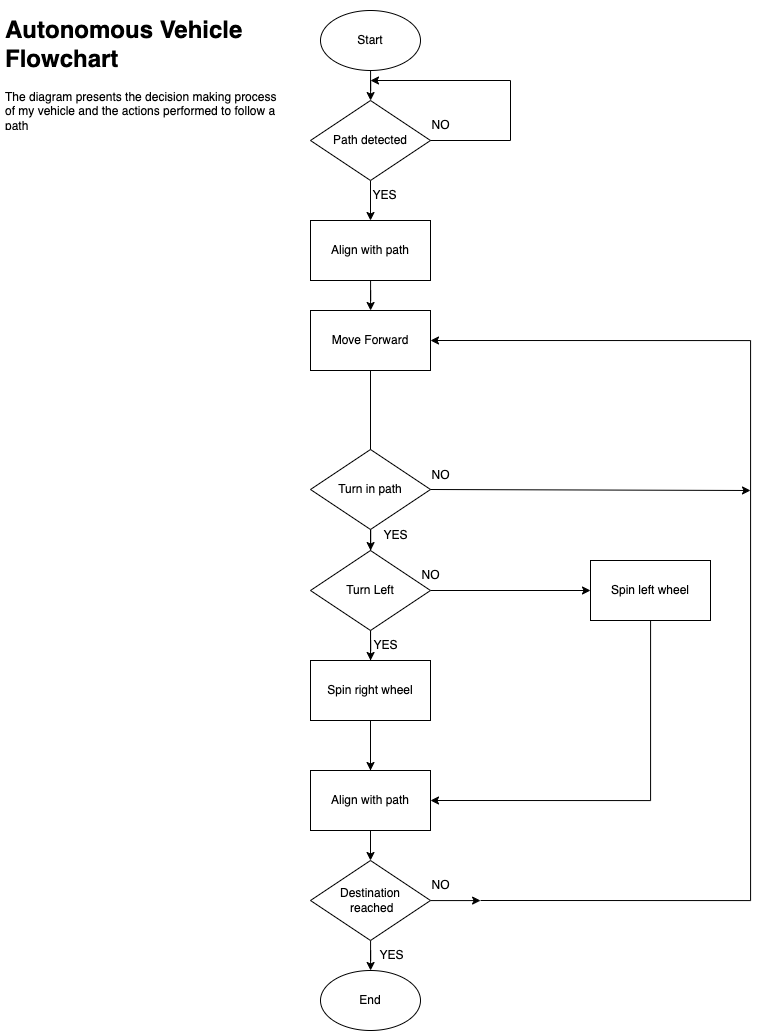

The diagram above was exported from draw.io. Its source (the exported page's mxGraphModel, read from the mxfile embedded in the PNG):
<mxGraphModel dx="1825" dy="971" grid="1" gridSize="10" guides="1" tooltips="1" connect="1" arrows="1" fold="1" page="1" pageScale="1" pageWidth="827" pageHeight="1169" math="0" shadow="0">
  <root>
    <mxCell id="0" />
    <mxCell id="1" parent="0" />
    <mxCell id="6i7yjvrHyNfrFuVv_sWX-44" value="" style="endArrow=classic;html=1;rounded=0;entryX=0.5;entryY=0;entryDx=0;entryDy=0;exitX=0.5;exitY=1;exitDx=0;exitDy=0;" parent="1" target="6i7yjvrHyNfrFuVv_sWX-38" edge="1" source="6i7yjvrHyNfrFuVv_sWX-6">
      <mxGeometry width="50" height="50" relative="1" as="geometry">
        <mxPoint x="400" y="420" as="sourcePoint" />
        <mxPoint x="480" y="600" as="targetPoint" />
      </mxGeometry>
    </mxCell>
    <mxCell id="6i7yjvrHyNfrFuVv_sWX-3" value="" style="edgeStyle=orthogonalEdgeStyle;rounded=0;orthogonalLoop=1;jettySize=auto;html=1;" parent="1" source="6i7yjvrHyNfrFuVv_sWX-1" target="6i7yjvrHyNfrFuVv_sWX-2" edge="1">
      <mxGeometry relative="1" as="geometry" />
    </mxCell>
    <mxCell id="6i7yjvrHyNfrFuVv_sWX-1" value="Start" style="strokeWidth=1;html=1;shape=mxgraph.flowchart.start_1;whiteSpace=wrap;" parent="1" vertex="1">
      <mxGeometry x="350" y="20" width="100" height="60" as="geometry" />
    </mxCell>
    <mxCell id="6i7yjvrHyNfrFuVv_sWX-5" value="" style="edgeStyle=orthogonalEdgeStyle;rounded=0;orthogonalLoop=1;jettySize=auto;html=1;" parent="1" source="6i7yjvrHyNfrFuVv_sWX-2" target="6i7yjvrHyNfrFuVv_sWX-4" edge="1">
      <mxGeometry relative="1" as="geometry" />
    </mxCell>
    <mxCell id="6i7yjvrHyNfrFuVv_sWX-2" value="Path detected" style="rhombus;whiteSpace=wrap;html=1;strokeWidth=1;" parent="1" vertex="1">
      <mxGeometry x="340" y="110" width="120" height="80" as="geometry" />
    </mxCell>
    <mxCell id="6i7yjvrHyNfrFuVv_sWX-7" value="" style="edgeStyle=orthogonalEdgeStyle;rounded=0;orthogonalLoop=1;jettySize=auto;html=1;" parent="1" source="6i7yjvrHyNfrFuVv_sWX-4" target="6i7yjvrHyNfrFuVv_sWX-6" edge="1">
      <mxGeometry relative="1" as="geometry" />
    </mxCell>
    <mxCell id="6i7yjvrHyNfrFuVv_sWX-4" value="Align with path" style="whiteSpace=wrap;html=1;strokeWidth=1;" parent="1" vertex="1">
      <mxGeometry x="340" y="230" width="120" height="60" as="geometry" />
    </mxCell>
    <mxCell id="6i7yjvrHyNfrFuVv_sWX-6" value="Move Forward" style="whiteSpace=wrap;html=1;strokeWidth=1;" parent="1" vertex="1">
      <mxGeometry x="340" y="320" width="120" height="60" as="geometry" />
    </mxCell>
    <mxCell id="6i7yjvrHyNfrFuVv_sWX-24" value="" style="edgeStyle=orthogonalEdgeStyle;rounded=0;orthogonalLoop=1;jettySize=auto;html=1;" parent="1" source="6i7yjvrHyNfrFuVv_sWX-21" target="6i7yjvrHyNfrFuVv_sWX-23" edge="1">
      <mxGeometry relative="1" as="geometry" />
    </mxCell>
    <mxCell id="6i7yjvrHyNfrFuVv_sWX-21" value="Turn in path" style="rhombus;whiteSpace=wrap;html=1;strokeWidth=1;" parent="1" vertex="1">
      <mxGeometry x="340" y="459" width="120" height="80" as="geometry" />
    </mxCell>
    <mxCell id="6i7yjvrHyNfrFuVv_sWX-29" value="" style="edgeStyle=orthogonalEdgeStyle;rounded=0;orthogonalLoop=1;jettySize=auto;html=1;" parent="1" source="6i7yjvrHyNfrFuVv_sWX-23" target="6i7yjvrHyNfrFuVv_sWX-26" edge="1">
      <mxGeometry relative="1" as="geometry" />
    </mxCell>
    <mxCell id="6i7yjvrHyNfrFuVv_sWX-30" value="" style="edgeStyle=orthogonalEdgeStyle;rounded=0;orthogonalLoop=1;jettySize=auto;html=1;" parent="1" source="6i7yjvrHyNfrFuVv_sWX-23" target="6i7yjvrHyNfrFuVv_sWX-25" edge="1">
      <mxGeometry relative="1" as="geometry" />
    </mxCell>
    <mxCell id="6i7yjvrHyNfrFuVv_sWX-23" value="Turn Left" style="rhombus;whiteSpace=wrap;html=1;strokeWidth=1;" parent="1" vertex="1">
      <mxGeometry x="340" y="560" width="120" height="80" as="geometry" />
    </mxCell>
    <mxCell id="6i7yjvrHyNfrFuVv_sWX-31" value="" style="edgeStyle=orthogonalEdgeStyle;rounded=0;orthogonalLoop=1;jettySize=auto;html=1;" parent="1" source="6i7yjvrHyNfrFuVv_sWX-25" target="6i7yjvrHyNfrFuVv_sWX-28" edge="1">
      <mxGeometry relative="1" as="geometry" />
    </mxCell>
    <mxCell id="6i7yjvrHyNfrFuVv_sWX-25" value="Spin right wheel" style="rounded=0;whiteSpace=wrap;html=1;strokeWidth=1;" parent="1" vertex="1">
      <mxGeometry x="340" y="670" width="120" height="60" as="geometry" />
    </mxCell>
    <mxCell id="6i7yjvrHyNfrFuVv_sWX-33" style="edgeStyle=orthogonalEdgeStyle;rounded=0;orthogonalLoop=1;jettySize=auto;html=1;entryX=1;entryY=0.5;entryDx=0;entryDy=0;" parent="1" source="6i7yjvrHyNfrFuVv_sWX-26" target="6i7yjvrHyNfrFuVv_sWX-28" edge="1">
      <mxGeometry relative="1" as="geometry">
        <Array as="points">
          <mxPoint x="680" y="810" />
        </Array>
      </mxGeometry>
    </mxCell>
    <mxCell id="6i7yjvrHyNfrFuVv_sWX-26" value="Spin left wheel" style="rounded=0;whiteSpace=wrap;html=1;strokeWidth=1;" parent="1" vertex="1">
      <mxGeometry x="620" y="570" width="120" height="60" as="geometry" />
    </mxCell>
    <mxCell id="6i7yjvrHyNfrFuVv_sWX-35" style="edgeStyle=orthogonalEdgeStyle;rounded=0;orthogonalLoop=1;jettySize=auto;html=1;entryX=1;entryY=0.5;entryDx=0;entryDy=0;" parent="1" target="6i7yjvrHyNfrFuVv_sWX-6" edge="1">
      <mxGeometry relative="1" as="geometry">
        <Array as="points">
          <mxPoint x="510" y="910" />
          <mxPoint x="780" y="910" />
          <mxPoint x="780" y="350" />
        </Array>
        <mxPoint x="510" y="910" as="sourcePoint" />
      </mxGeometry>
    </mxCell>
    <mxCell id="6i7yjvrHyNfrFuVv_sWX-28" value="Align with path" style="whiteSpace=wrap;html=1;strokeWidth=1;" parent="1" vertex="1">
      <mxGeometry x="340" y="780" width="120" height="60" as="geometry" />
    </mxCell>
    <mxCell id="6i7yjvrHyNfrFuVv_sWX-37" value="End" style="strokeWidth=1;html=1;shape=mxgraph.flowchart.start_1;whiteSpace=wrap;" parent="1" vertex="1">
      <mxGeometry x="350" y="980" width="100" height="60" as="geometry" />
    </mxCell>
    <mxCell id="6i7yjvrHyNfrFuVv_sWX-39" value="" style="edgeStyle=orthogonalEdgeStyle;rounded=0;orthogonalLoop=1;jettySize=auto;html=1;" parent="1" source="6i7yjvrHyNfrFuVv_sWX-38" target="6i7yjvrHyNfrFuVv_sWX-37" edge="1">
      <mxGeometry relative="1" as="geometry" />
    </mxCell>
    <mxCell id="6i7yjvrHyNfrFuVv_sWX-41" style="edgeStyle=orthogonalEdgeStyle;rounded=0;orthogonalLoop=1;jettySize=auto;html=1;" parent="1" source="6i7yjvrHyNfrFuVv_sWX-38" edge="1">
      <mxGeometry relative="1" as="geometry">
        <mxPoint x="510" y="910" as="targetPoint" />
        <Array as="points">
          <mxPoint x="510" y="910" />
        </Array>
      </mxGeometry>
    </mxCell>
    <mxCell id="6i7yjvrHyNfrFuVv_sWX-38" value="Destination&lt;br&gt;&amp;nbsp;reached" style="rhombus;whiteSpace=wrap;html=1;strokeWidth=1;" parent="1" vertex="1">
      <mxGeometry x="340" y="870" width="120" height="80" as="geometry" />
    </mxCell>
    <mxCell id="6i7yjvrHyNfrFuVv_sWX-46" value="NO" style="text;html=1;align=center;verticalAlign=middle;resizable=0;points=[];autosize=1;strokeColor=none;fillColor=none;" parent="1" vertex="1">
      <mxGeometry x="440" y="570" width="40" height="30" as="geometry" />
    </mxCell>
    <mxCell id="6i7yjvrHyNfrFuVv_sWX-47" value="YES" style="text;html=1;align=center;verticalAlign=middle;resizable=0;points=[];autosize=1;strokeColor=none;fillColor=none;" parent="1" vertex="1">
      <mxGeometry x="390" y="640" width="50" height="30" as="geometry" />
    </mxCell>
    <mxCell id="6i7yjvrHyNfrFuVv_sWX-48" value="" style="endArrow=classic;html=1;rounded=0;exitX=1;exitY=0.5;exitDx=0;exitDy=0;" parent="1" source="6i7yjvrHyNfrFuVv_sWX-21" edge="1">
      <mxGeometry width="50" height="50" relative="1" as="geometry">
        <mxPoint x="450" y="580" as="sourcePoint" />
        <mxPoint x="780" y="500" as="targetPoint" />
      </mxGeometry>
    </mxCell>
    <mxCell id="6i7yjvrHyNfrFuVv_sWX-49" value="NO" style="text;html=1;align=center;verticalAlign=middle;resizable=0;points=[];autosize=1;strokeColor=none;fillColor=none;" parent="1" vertex="1">
      <mxGeometry x="450" y="470" width="40" height="30" as="geometry" />
    </mxCell>
    <mxCell id="6i7yjvrHyNfrFuVv_sWX-50" value="YES" style="text;html=1;align=center;verticalAlign=middle;resizable=0;points=[];autosize=1;strokeColor=none;fillColor=none;" parent="1" vertex="1">
      <mxGeometry x="400" y="530" width="50" height="30" as="geometry" />
    </mxCell>
    <mxCell id="6i7yjvrHyNfrFuVv_sWX-51" value="YES" style="text;html=1;align=center;verticalAlign=middle;resizable=0;points=[];autosize=1;strokeColor=none;fillColor=none;" parent="1" vertex="1">
      <mxGeometry x="396" y="950" width="50" height="30" as="geometry" />
    </mxCell>
    <mxCell id="6i7yjvrHyNfrFuVv_sWX-52" value="NO" style="text;html=1;align=center;verticalAlign=middle;resizable=0;points=[];autosize=1;strokeColor=none;fillColor=none;" parent="1" vertex="1">
      <mxGeometry x="450" y="880" width="40" height="30" as="geometry" />
    </mxCell>
    <mxCell id="6i7yjvrHyNfrFuVv_sWX-53" value="NO" style="text;html=1;align=center;verticalAlign=middle;resizable=0;points=[];autosize=1;strokeColor=none;fillColor=none;" parent="1" vertex="1">
      <mxGeometry x="450" y="120" width="40" height="30" as="geometry" />
    </mxCell>
    <mxCell id="6i7yjvrHyNfrFuVv_sWX-54" value="YES" style="text;html=1;align=center;verticalAlign=middle;resizable=0;points=[];autosize=1;strokeColor=none;fillColor=none;" parent="1" vertex="1">
      <mxGeometry x="389" y="190" width="50" height="30" as="geometry" />
    </mxCell>
    <mxCell id="6i7yjvrHyNfrFuVv_sWX-55" value="" style="endArrow=classic;html=1;rounded=0;" parent="1" edge="1">
      <mxGeometry width="50" height="50" relative="1" as="geometry">
        <mxPoint x="460" y="150" as="sourcePoint" />
        <mxPoint x="400" y="90" as="targetPoint" />
        <Array as="points">
          <mxPoint x="540" y="150" />
          <mxPoint x="540" y="90" />
        </Array>
      </mxGeometry>
    </mxCell>
    <mxCell id="e26z6yudfgIB0HKm6FLD-1" value="&lt;h1&gt;Autonomous Vehicle Flowchart&lt;/h1&gt;&lt;div&gt;The diagram presents the decision making process of my vehicle and the actions performed to follow a path&lt;/div&gt;" style="text;html=1;strokeColor=none;fillColor=none;spacing=5;spacingTop=-20;whiteSpace=wrap;overflow=hidden;rounded=0;" vertex="1" parent="1">
      <mxGeometry x="30" y="20" width="280" height="120" as="geometry" />
    </mxCell>
  </root>
</mxGraphModel>